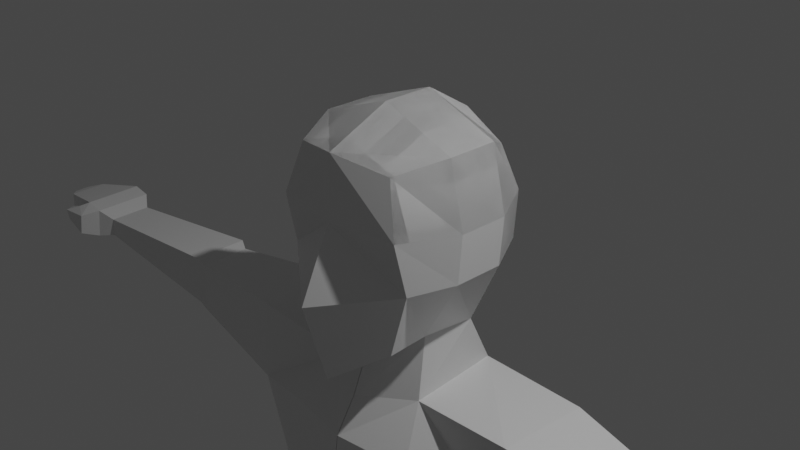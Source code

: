 # Source: low_poly_character.blend  (saved by Blender 2.80.75; exported with 4.5.12 LTS)
import bpy
from mathutils import Matrix  # noqa: F401  (used for matrix-valued properties, if any)

bpy.ops.wm.read_factory_settings(use_empty=True)
scene = bpy.context.scene
scene.name = 'Scene'

# ---- collections
col_collection = bpy.data.collections.new('Collection'); scene.collection.children.link(col_collection)

# ---- materials (node trees are filled in below, after node groups)
mat_material = bpy.data.materials.new('Material')
mat_material.alpha_threshold = 0.0
mat_material.use_transparent_shadow = False
mat_material.line_color = (0.0, 0.0, 0.0, 1.0)

# ---- material node trees
mat_material.use_nodes = True; mat_material.node_tree.nodes.clear()
_N = mat_material.node_tree.nodes; _L = mat_material.node_tree.links
n0 = _N.new('ShaderNodeOutputMaterial'); n0.name = 'Material Output'; n0.location = (300, 300)
n1 = _N.new('ShaderNodeBsdfPrincipled'); n1.name = 'Principled BSDF'; n1.location = (10, 300)
n1.distribution = 'GGX'
n1.subsurface_method = 'BURLEY'
n1.inputs[2].default_value = 0.4
n1.inputs[3].default_value = 1.45
n1.inputs[27].default_value = (0.0, 0.0, 0.0, 1.0)
n1.inputs[28].default_value = 1.0
_L.new(n1.outputs[0], n0.inputs[0])
n0.is_active_output = True

# ---- world
world_world = bpy.data.worlds.new('World'); scene.world = world_world
world_world.use_nodes = True; world_world.node_tree.nodes.clear()
_N = world_world.node_tree.nodes; _L = world_world.node_tree.links
n0 = _N.new('ShaderNodeOutputWorld'); n0.name = 'World Output'; n0.location = (300, 300)
n1 = _N.new('ShaderNodeBackground'); n1.name = 'Background'; n1.location = (10, 300)
n1.inputs[0].default_value = (0.05088, 0.05088, 0.05088, 1.0)
_L.new(n1.outputs[0], n0.inputs[0])
n0.is_active_output = True
world_world.color = (0.05088, 0.05088, 0.05088)
world_world.use_sun_shadow = False
world_world.sun_shadow_jitter_overblur = 0.0

# ---- cameras
cam_camera = bpy.data.cameras.new('Camera')
cam_camera.clip_end = 100.0
cam_camera.ortho_scale = 7.314

# ---- lights
light_light = bpy.data.lights.new('Light', 'POINT')
light_light.transmission_factor = 0.0
light_light.energy = 1000.0
light_light.shadow_soft_size = 0.1
light_light.shadow_maximum_resolution = 0.006
light_light.use_absolute_resolution = True

# ---- meshes
me_cube = bpy.data.meshes.new('Cube')
me_cube.from_pydata([(0.5667, 0.7432, 0.6988), (0.4843, 0.6507, -1.051), (0.6239, -0.8216, 0.814), (0.5834, -0.7823, -1.13), (0.8186, -0.796, -0.3676), (0.7923, -0.9338, 0.2348), (0.6979, 0.8439, -0.344), (0.7396, 0.8385, 0.2227), (-0.001405, 0.7001, -1.179), (0.0004358, -1.006, 0.9259), (0.0001884, -1.122, -1.534), (0.0004358, 0.8367, 0.9141), (0.0, 1.01, 0.2343), (0.0, 1.016, -0.344), (0.0, -1.049, 0.2156), (2.164e-05, -1.407, -0.5784), (0.8688, 0.2897, 0.93), (0.8688, -0.2892, 0.93), (0.5386, -0.2677, -1.142), (0.5951, 0.3449, -1.159), (-0.004023, 0.4728, -1.408), (0.004023, -0.6016, -1.474), (0.0004358, 0.2897, 1.251), (0.0004358, -0.2892, 1.251), (1.0, 0.2897, -0.3503), (1.0, -0.2892, -0.3503), (1.042, 0.2897, 0.204), (1.042, -0.2892, 0.204), (0.6231, -0.4328, -1.814), (0.6171, 0.6164, -1.735), (-0.004023, 0.7158, -1.848), (0.004023, -0.7722, -1.891), (0.8427, -0.8412, -2.349), (0.6298, 0.815, -2.232), (-0.004023, 0.9144, -2.232), (0.004023, -1.015, -2.292), (1.859, -0.4949, -1.69), (1.913, 0.5667, -1.709), (1.89, -0.5191, -2.696), (1.936, 0.5954, -2.736), (0.7055, -0.5722, -5.292), (0.5439, 0.6935, -5.274), (-0.004023, 0.7768, -5.464), (0.004023, -0.6959, -5.482), (1.287, -0.4462, -5.256), (1.337, 0.5227, -5.256), (1.635, 0.6767, -3.439), (0.6373, 0.9089, -3.421), (-0.004023, 1.008, -3.421), (0.004023, -1.167, -3.498), (0.8443, -0.9295, -3.503), (1.578, -0.4462, -3.477), (5.482, -0.4218, -1.924), (5.51, 0.1378, -1.929), (5.497, -0.4254, -2.168), (5.525, 0.1342, -2.168), (3.357, -0.3855, -2.444), (3.337, -0.3737, -1.824), (3.372, 0.2984, -1.836), (3.391, 0.2866, -2.444), (3.534, -0.3337, -2.454), (3.512, -0.3443, -1.796), (3.551, 0.3873, -1.81), (3.573, 0.3746, -2.498), (5.692, -0.5088, -1.833), (5.732, 0.2742, -1.84), (5.712, -0.5378, -2.217), (5.752, 0.2452, -2.217), (5.965, -0.4988, -1.799), (6.005, 0.2842, -1.807), (5.998, -0.5548, -2.092), (6.038, 0.2282, -2.092), (6.661, -0.3925, -1.937), (6.687, 0.108, -1.942), (6.675, -0.3956, -2.156), (6.701, 0.1049, -2.156), (5.884, -0.7234, -2.181), (5.81, -0.7279, -1.883), (6.122, -0.6081, -2.143), (6.048, -0.6126, -1.846), (6.248, -0.6927, -2.101), (6.233, -0.7281, -1.93), (6.264, -0.5766, -2.081), (6.258, -0.6062, -1.922), (6.841, -0.2541, -1.992), (6.852, -0.04935, -1.993), (6.847, -0.2554, -2.081), (6.858, -0.05064, -2.081), (0.4558, -0.6545, -6.312), (0.3584, 0.9872, -6.294), (-0.004023, 0.8676, -6.294), (0.004023, -0.7668, -6.312), (1.546, -0.4408, -6.312), (1.595, 0.78, -6.312), (0.211, -0.7084, -6.788), (0.1567, 1.017, -6.769), (-0.004023, 0.8724, -6.769), (0.004023, -0.7619, -6.788), (1.529, -0.4305, -6.875), (1.579, 0.7903, -6.875), (1.263, -0.3677, -11.27), (1.237, 0.4975, -11.19), (1.963, -0.2093, -11.27), (1.998, 0.3627, -11.2), (1.633, 0.2825, -8.781), (0.7322, 0.4421, -8.769), (0.7518, -0.6627, -8.637), (1.581, -0.4751, -8.637), (1.839, 0.3882, -9.171), (0.7162, -0.7237, -9.171), (0.6675, 0.5958, -9.154), (1.795, -0.4797, -9.171), (1.266, -0.3571, -11.6), (1.235, 0.4997, -11.6), (1.967, -0.1986, -11.6), (1.995, 0.3649, -11.61), (1.286, -1.354, -11.21), (1.928, -1.181, -11.23), (1.266, -1.33, -11.6), (1.967, -1.172, -11.6), (1.207, -0.8114, -11.6), (1.231, -0.8287, -11.19), (1.99, -0.6297, -11.22), (2.025, -0.6265, -11.6), (1.47, -1.52, -11.29), (1.866, -1.43, -11.29), (1.469, -1.519, -11.6), (1.865, -1.429, -11.6), (0.5667, 0.7432, 0.6988), (0.4843, 0.6507, -1.051), (0.6239, -0.8216, 0.814), (0.7923, -0.9338, 0.2348), (0.6979, 0.8439, -0.344), (0.7396, 0.8385, 0.2227), (-0.001405, 0.7001, -1.179), (0.0004358, -1.006, 0.9259), (0.0004358, 0.8367, 0.9141), (0.0, 1.01, 0.2343), (0.0, 1.016, -0.344), (0.8688, 0.2897, 0.93), (0.8688, -0.2892, 0.93), (0.5951, 0.3449, -1.159), (0.0004358, 0.2897, 1.251), (0.0004358, -0.2892, 1.251), (1.0, 0.2897, -0.3503), (1.042, 0.2897, 0.204), (1.042, -0.2892, 0.204), (0.5667, 0.7432, 0.6988), (0.4843, 0.6507, -1.051), (0.6239, -0.8216, 0.814), (0.7923, -0.9338, 0.2348), (0.6979, 0.8439, -0.344), (0.7396, 0.8385, 0.2227), (-0.001405, 0.7001, -1.179), (0.0004358, -1.006, 0.9259), (0.0004358, 0.8367, 0.9141), (0.0, 1.01, 0.2343), (0.0, 1.016, -0.344), (0.8688, 0.2897, 0.93), (0.8688, -0.2892, 0.93), (0.5951, 0.3449, -1.159), (0.0004358, 0.2897, 1.251), (0.0004358, -0.2892, 1.251), (1.0, 0.2897, -0.3503), (1.042, 0.2897, 0.204), (1.042, -0.2892, 0.204), (0.5667, 0.7432, 0.6988), (0.4843, 0.6507, -1.051), (0.6239, -0.8216, 0.814), (0.7923, -0.9338, 0.2348), (0.6979, 0.8439, -0.344), (0.7396, 0.8385, 0.2227), (-0.001405, 0.7001, -1.179), (0.0004358, -1.006, 0.9259), (0.0004358, 0.8367, 0.9141), (0.0, 1.01, 0.2343), (0.0, 1.016, -0.344), (0.8688, 0.2897, 0.93), (0.8688, -0.2892, 0.93), (0.5951, 0.3449, -1.159), (0.0004358, 0.2897, 1.251), (0.0004358, -0.2892, 1.251), (1.0, 0.2897, -0.3503), (1.042, 0.2897, 0.204), (1.042, -0.2892, 0.204)], [], [(8, 13, 6, 1), (3, 4, 15, 10), (13, 12, 7, 6), (21, 18, 3, 10), (27, 17, 2, 5), (12, 11, 0, 7), (18, 25, 4, 3), (4, 5, 14, 15), (5, 2, 9, 14), (17, 23, 9, 2), (25, 27, 5, 4), (6, 7, 26, 24), (24, 26, 27, 25), (0, 11, 22, 16), (16, 22, 23, 17), (1, 6, 24, 19), (19, 24, 25, 18), (7, 0, 16, 26), (26, 16, 17, 27), (8, 1, 19, 20), (20, 19, 29, 30), (28, 31, 35, 32), (21, 20, 30, 31), (19, 18, 28, 29), (18, 21, 31, 28), (49, 48, 42, 43), (31, 30, 34, 35), (30, 29, 33, 34), (47, 46, 45, 41), (61, 60, 54, 52), (33, 29, 37, 39), (28, 32, 38, 36), (29, 28, 36, 37), (40, 43, 91, 88), (41, 45, 93, 89), (51, 50, 40, 44), (48, 47, 41, 42), (46, 51, 44, 45), (50, 49, 43, 40), (32, 35, 49, 50), (39, 38, 51, 46), (34, 33, 47, 48), (38, 32, 50, 51), (33, 39, 46, 47), (35, 34, 48, 49), (55, 53, 65, 67), (62, 61, 52, 53), (63, 62, 53, 55), (60, 63, 55, 54), (38, 39, 59, 56), (39, 37, 58, 59), (37, 36, 57, 58), (36, 38, 56, 57), (56, 59, 63, 60), (59, 58, 62, 63), (58, 57, 61, 62), (57, 56, 60, 61), (67, 65, 69, 71), (54, 55, 67, 66), (52, 54, 66, 64), (53, 52, 64, 65), (68, 70, 74, 72), (66, 67, 71, 70), (66, 70, 78, 76), (65, 64, 68, 69), (75, 73, 85, 87), (69, 68, 72, 73), (71, 69, 73, 75), (70, 71, 75, 74), (78, 79, 83, 82), (70, 68, 79, 78), (68, 64, 77, 79), (64, 66, 76, 77), (81, 80, 82, 83), (76, 78, 82, 80), (77, 76, 80, 81), (79, 77, 81, 83), (85, 84, 86, 87), (74, 75, 87, 86), (72, 74, 86, 84), (73, 72, 84, 85), (93, 92, 98, 99), (92, 88, 94, 98), (43, 42, 90, 91), (44, 40, 88, 92), (45, 44, 92, 93), (42, 41, 89, 90), (96, 95, 94, 97), (110, 108, 103, 101), (90, 89, 95, 96), (89, 93, 99, 95), (88, 91, 97, 94), (91, 90, 96, 97), (101, 103, 115, 113), (111, 109, 100, 102), (108, 111, 102, 103), (109, 110, 101, 100), (94, 95, 105, 106), (99, 98, 107, 104), (98, 94, 106, 107), (95, 99, 104, 105), (106, 105, 110, 109), (104, 107, 111, 108), (107, 106, 109, 111), (105, 104, 108, 110), (112, 113, 115, 114), (100, 101, 113, 112), (121, 120, 118, 116), (103, 102, 114, 115), (119, 117, 125, 127), (123, 122, 117, 119), (120, 123, 119, 118), (122, 121, 116, 117), (102, 100, 121, 122), (112, 114, 123, 120), (114, 102, 122, 123), (100, 112, 120, 121), (125, 124, 126, 127), (118, 119, 127, 126), (116, 118, 126, 124), (117, 116, 124, 125), (134, 138, 132, 129), (138, 137, 133, 132), (146, 140, 130, 131), (137, 136, 128, 133), (140, 143, 135, 130), (132, 133, 145, 144), (128, 136, 142, 139), (139, 142, 143, 140), (129, 132, 144, 141), (133, 128, 139, 145), (145, 139, 140, 146), (153, 157, 151, 148), (157, 156, 152, 151), (165, 159, 149, 150), (156, 155, 147, 152), (159, 162, 154, 149), (151, 152, 164, 163), (147, 155, 161, 158), (158, 161, 162, 159), (148, 151, 163, 160), (152, 147, 158, 164), (164, 158, 159, 165), (172, 176, 170, 167), (176, 175, 171, 170), (184, 178, 168, 169), (175, 174, 166, 171), (178, 181, 173, 168), (170, 171, 183, 182), (166, 174, 180, 177), (177, 180, 181, 178), (167, 170, 182, 179), (171, 166, 177, 183), (183, 177, 178, 184)])
_uv = me_cube.uv_layers.new(name='UVMap')
_uv.uv.foreach_set('vector', [0.625, 0.625, 0.7099, 0.625, 0.7099, 0.75, 0.625, 0.75, 0.375, 0.25, 0.4599, 0.25, 0.4599, 0.375, 0.375, 0.375, 0.7099, 0.625, 0.7932, 0.625, 0.7932, 0.75, 0.7099, 0.75, 0.5, 0.916, 0.625, 0.916, 0.625, 1.0, 0.5, 1.0, 0.2932, 0.666, 0.375, 0.666, 0.375, 0.75, 0.2932, 0.75, 0.7932, 0.625, 0.875, 0.625, 0.875, 0.75, 0.7932, 0.75, 0.125, 0.666, 0.2099, 0.666, 0.2099, 0.75, 0.125, 0.75, 0.4599, 0.25, 0.5432, 0.25, 0.5432, 0.375, 0.4599, 0.375, 0.5432, 0.25, 0.625, 0.25, 0.625, 0.375, 0.5432, 0.375, 0.375, 0.166, 0.5, 0.166, 0.5, 0.25, 0.375, 0.25, 0.2099, 0.666, 0.2932, 0.666, 0.2932, 0.75, 0.2099, 0.75, 0.2099, 0.5, 0.2932, 0.5, 0.2932, 0.5827, 0.2099, 0.5827, 0.2099, 0.5827, 0.2932, 0.5827, 0.2932, 0.666, 0.2099, 0.666, 0.375, 0.0, 0.5, 0.0, 0.5, 0.08266, 0.375, 0.08266, 0.375, 0.08266, 0.5, 0.08266, 0.5, 0.166, 0.375, 0.166, 0.125, 0.5, 0.2099, 0.5, 0.2099, 0.5827, 0.125, 0.5827, 0.125, 0.5827, 0.2099, 0.5827, 0.2099, 0.666, 0.125, 0.666, 0.2932, 0.5, 0.375, 0.5, 0.375, 0.5827, 0.2932, 0.5827, 0.2932, 0.5827, 0.375, 0.5827, 0.375, 0.666, 0.2932, 0.666, 0.5, 0.75, 0.625, 0.75, 0.625, 0.8327, 0.5, 0.8327, 0.5, 0.8327, 0.625, 0.8327, 0.625, 0.8327, 0.5, 0.8327, 0.625, 0.916, 0.5, 0.916, 0.5, 0.916, 0.625, 0.916, 0.0, 0.0, 0.0, 0.0, 0.0, 0.0, 0.0, 0.0, 0.125, 0.5827, 0.125, 0.666, 0.125, 0.666, 0.125, 0.5827, 0.625, 0.916, 0.5, 0.916, 0.5, 0.916, 0.625, 0.916, 0.0, 0.0, 0.0, 0.0, 0.0, 0.0, 0.0, 0.0, 0.0, 0.0, 0.0, 0.0, 0.0, 0.0, 0.0, 0.0, 0.5, 0.8327, 0.625, 0.8327, 0.625, 0.8327, 0.5, 0.8327, 0.625, 0.8327, 0.625, 0.8327, 0.625, 0.8327, 0.6047, 0.8327, 0.625, 0.916, 0.625, 0.916, 0.625, 0.916, 0.625, 0.916, 0.625, 0.8327, 0.625, 0.8327, 0.625, 0.8327, 0.625, 0.8327, 0.625, 0.916, 0.625, 0.916, 0.625, 0.916, 0.625, 0.916, 0.125, 0.5827, 0.125, 0.666, 0.125, 0.666, 0.125, 0.5827, 0.6047, 0.916, 0.5, 0.916, 0.5, 0.916, 0.5588, 0.916, 0.6047, 0.8327, 0.625, 0.8327, 0.625, 0.8327, 0.5588, 0.8327, 0.625, 0.916, 0.625, 0.916, 0.6047, 0.916, 0.625, 0.916, 0.5, 0.8327, 0.625, 0.8327, 0.6047, 0.8327, 0.5, 0.8327, 0.125, 0.5827, 0.125, 0.666, 0.125, 0.666, 0.125, 0.5827, 0.625, 0.916, 0.5, 0.916, 0.5, 0.916, 0.6047, 0.916, 0.625, 0.916, 0.5, 0.916, 0.5, 0.916, 0.625, 0.916, 0.125, 0.5827, 0.125, 0.666, 0.125, 0.666, 0.125, 0.5827, 0.5, 0.8327, 0.625, 0.8327, 0.625, 0.8327, 0.5, 0.8327, 0.625, 0.916, 0.625, 0.916, 0.625, 0.916, 0.625, 0.916, 0.625, 0.8327, 0.625, 0.8327, 0.625, 0.8327, 0.625, 0.8327, 0.0, 0.0, 0.0, 0.0, 0.0, 0.0, 0.0, 0.0, 0.625, 0.8327, 0.625, 0.8327, 0.625, 0.8327, 0.625, 0.8327, 0.125, 0.5827, 0.125, 0.666, 0.125, 0.666, 0.125, 0.5827, 0.625, 0.8327, 0.625, 0.8327, 0.625, 0.8327, 0.625, 0.8327, 0.125, 0.666, 0.125, 0.5827, 0.125, 0.5827, 0.125, 0.666, 0.125, 0.666, 0.125, 0.5827, 0.125, 0.5827, 0.125, 0.666, 0.625, 0.8327, 0.625, 0.8327, 0.625, 0.8327, 0.625, 0.8327, 0.125, 0.5827, 0.125, 0.666, 0.125, 0.666, 0.125, 0.5827, 0.625, 0.916, 0.625, 0.916, 0.625, 0.916, 0.625, 0.916, 0.125, 0.666, 0.125, 0.5827, 0.125, 0.5827, 0.125, 0.666, 0.625, 0.8327, 0.625, 0.8327, 0.625, 0.8327, 0.625, 0.8327, 0.125, 0.5827, 0.125, 0.666, 0.125, 0.666, 0.125, 0.5827, 0.625, 0.916, 0.625, 0.916, 0.625, 0.916, 0.625, 0.916, 0.625, 0.8327, 0.625, 0.8327, 0.625, 0.8327, 0.625, 0.8327, 0.125, 0.666, 0.125, 0.5827, 0.125, 0.5827, 0.125, 0.666, 0.625, 0.916, 0.625, 0.916, 0.625, 0.916, 0.625, 0.916, 0.125, 0.5827, 0.125, 0.666, 0.125, 0.666, 0.125, 0.5827, 0.625, 0.916, 0.625, 0.916, 0.625, 0.916, 0.625, 0.916, 0.125, 0.666, 0.125, 0.5827, 0.125, 0.5827, 0.125, 0.666, 0.125, 0.666, 0.125, 0.666, 0.125, 0.666, 0.125, 0.666, 0.125, 0.5827, 0.125, 0.666, 0.125, 0.666, 0.125, 0.5827, 0.625, 0.8327, 0.625, 0.8327, 0.625, 0.8327, 0.625, 0.8327, 0.125, 0.5827, 0.125, 0.666, 0.125, 0.666, 0.125, 0.5827, 0.625, 0.8327, 0.625, 0.8327, 0.625, 0.8327, 0.625, 0.8327, 0.125, 0.666, 0.125, 0.5827, 0.125, 0.5827, 0.125, 0.666, 0.625, 0.916, 0.625, 0.916, 0.625, 0.916, 0.625, 0.916, 0.625, 0.916, 0.625, 0.916, 0.625, 0.916, 0.625, 0.916, 0.125, 0.666, 0.125, 0.666, 0.125, 0.666, 0.125, 0.666, 0.625, 0.916, 0.625, 0.916, 0.625, 0.916, 0.625, 0.916, 0.625, 0.916, 0.625, 0.916, 0.625, 0.916, 0.625, 0.916, 0.125, 0.666, 0.125, 0.666, 0.125, 0.666, 0.125, 0.666, 0.625, 0.916, 0.625, 0.916, 0.625, 0.916, 0.625, 0.916, 0.125, 0.666, 0.125, 0.666, 0.125, 0.666, 0.125, 0.666, 0.125, 0.5827, 0.125, 0.666, 0.125, 0.666, 0.125, 0.5827, 0.125, 0.666, 0.125, 0.5827, 0.125, 0.5827, 0.125, 0.666, 0.625, 0.916, 0.625, 0.916, 0.625, 0.916, 0.625, 0.916, 0.125, 0.5827, 0.125, 0.666, 0.125, 0.666, 0.125, 0.5827, 0.125, 0.5827, 0.125, 0.666, 0.125, 0.666, 0.125, 0.5827, 0.625, 0.916, 0.5588, 0.916, 0.528, 0.916, 0.625, 0.916, 0.0, 0.0, 0.0, 0.0, 0.0, 0.0, 0.0, 0.0, 0.625, 0.916, 0.6047, 0.916, 0.5588, 0.916, 0.625, 0.916, 0.125, 0.5827, 0.125, 0.666, 0.125, 0.666, 0.125, 0.5827, 0.5, 0.8327, 0.6047, 0.8327, 0.5588, 0.8327, 0.5, 0.8327, 0.5, 0.8327, 0.528, 0.8327, 0.528, 0.916, 0.5, 0.916, 0.528, 0.8327, 0.625, 0.8327, 0.625, 0.8327, 0.528, 0.8327, 0.5, 0.8327, 0.5588, 0.8327, 0.528, 0.8327, 0.5, 0.8327, 0.5588, 0.8327, 0.625, 0.8327, 0.625, 0.8327, 0.528, 0.8327, 0.5588, 0.916, 0.5, 0.916, 0.5, 0.916, 0.528, 0.916, 0.0, 0.0, 0.0, 0.0, 0.0, 0.0, 0.0, 0.0, 0.528, 0.8327, 0.625, 0.8327, 0.625, 0.8327, 0.528, 0.8327, 0.625, 0.916, 0.528, 0.916, 0.528, 0.916, 0.625, 0.916, 0.125, 0.5827, 0.125, 0.666, 0.125, 0.666, 0.125, 0.5827, 0.528, 0.916, 0.528, 0.8327, 0.528, 0.8327, 0.528, 0.916, 0.528, 0.916, 0.528, 0.8327, 0.528, 0.8327, 0.528, 0.916, 0.125, 0.5827, 0.125, 0.666, 0.125, 0.666, 0.125, 0.5827, 0.625, 0.916, 0.528, 0.916, 0.528, 0.916, 0.625, 0.916, 0.528, 0.8327, 0.625, 0.8327, 0.625, 0.8327, 0.528, 0.8327, 0.528, 0.916, 0.528, 0.8327, 0.528, 0.8327, 0.528, 0.916, 0.125, 0.5827, 0.125, 0.666, 0.125, 0.666, 0.125, 0.5827, 0.625, 0.916, 0.528, 0.916, 0.528, 0.916, 0.625, 0.916, 0.528, 0.8327, 0.625, 0.8327, 0.625, 0.8327, 0.528, 0.8327, 0.528, 0.916, 0.528, 0.8327, 0.625, 0.8327, 0.625, 0.916, 0.528, 0.916, 0.528, 0.8327, 0.528, 0.8327, 0.528, 0.916, 0.528, 0.916, 0.528, 0.916, 0.528, 0.916, 0.528, 0.916, 0.125, 0.5827, 0.125, 0.666, 0.125, 0.666, 0.125, 0.5827, 0.125, 0.666, 0.125, 0.666, 0.125, 0.666, 0.125, 0.666, 0.125, 0.666, 0.125, 0.666, 0.125, 0.666, 0.125, 0.666, 0.528, 0.916, 0.625, 0.916, 0.625, 0.916, 0.528, 0.916, 0.625, 0.916, 0.528, 0.916, 0.528, 0.916, 0.625, 0.916, 0.625, 0.916, 0.528, 0.916, 0.528, 0.916, 0.625, 0.916, 0.528, 0.916, 0.625, 0.916, 0.625, 0.916, 0.528, 0.916, 0.125, 0.666, 0.125, 0.666, 0.125, 0.666, 0.125, 0.666, 0.528, 0.916, 0.528, 0.916, 0.528, 0.916, 0.528, 0.916, 0.625, 0.916, 0.528, 0.916, 0.528, 0.916, 0.625, 0.916, 0.528, 0.916, 0.625, 0.916, 0.625, 0.916, 0.528, 0.916, 0.528, 0.916, 0.528, 0.916, 0.528, 0.916, 0.528, 0.916, 0.625, 0.916, 0.528, 0.916, 0.528, 0.916, 0.625, 0.916, 0.625, 0.625, 0.7099, 0.625, 0.7099, 0.75, 0.625, 0.75, 0.7099, 0.625, 0.7932, 0.625, 0.7932, 0.75, 0.7099, 0.75, 0.2932, 0.666, 0.375, 0.666, 0.375, 0.75, 0.2932, 0.75, 0.7932, 0.625, 0.875, 0.625, 0.875, 0.75, 0.7932, 0.75, 0.375, 0.166, 0.5, 0.166, 0.5, 0.25, 0.375, 0.25, 0.2099, 0.5, 0.2932, 0.5, 0.2932, 0.5827, 0.2099, 0.5827, 0.375, 0.0, 0.5, 0.0, 0.5, 0.08266, 0.375, 0.08266, 0.375, 0.08266, 0.5, 0.08266, 0.5, 0.166, 0.375, 0.166, 0.125, 0.5, 0.2099, 0.5, 0.2099, 0.5827, 0.125, 0.5827, 0.2932, 0.5, 0.375, 0.5, 0.375, 0.5827, 0.2932, 0.5827, 0.2932, 0.5827, 0.375, 0.5827, 0.375, 0.666, 0.2932, 0.666, 0.625, 0.625, 0.7099, 0.625, 0.7099, 0.75, 0.625, 0.75, 0.7099, 0.625, 0.7932, 0.625, 0.7932, 0.75, 0.7099, 0.75, 0.2932, 0.666, 0.375, 0.666, 0.375, 0.75, 0.2932, 0.75, 0.7932, 0.625, 0.875, 0.625, 0.875, 0.75, 0.7932, 0.75, 0.375, 0.166, 0.5, 0.166, 0.5, 0.25, 0.375, 0.25, 0.2099, 0.5, 0.2932, 0.5, 0.2932, 0.5827, 0.2099, 0.5827, 0.375, 0.0, 0.5, 0.0, 0.5, 0.08266, 0.375, 0.08266, 0.375, 0.08266, 0.5, 0.08266, 0.5, 0.166, 0.375, 0.166, 0.125, 0.5, 0.2099, 0.5, 0.2099, 0.5827, 0.125, 0.5827, 0.2932, 0.5, 0.375, 0.5, 0.375, 0.5827, 0.2932, 0.5827, 0.2932, 0.5827, 0.375, 0.5827, 0.375, 0.666, 0.2932, 0.666, 0.625, 0.625, 0.7099, 0.625, 0.7099, 0.75, 0.625, 0.75, 0.7099, 0.625, 0.7932, 0.625, 0.7932, 0.75, 0.7099, 0.75, 0.2932, 0.666, 0.375, 0.666, 0.375, 0.75, 0.2932, 0.75, 0.7932, 0.625, 0.875, 0.625, 0.875, 0.75, 0.7932, 0.75, 0.375, 0.166, 0.5, 0.166, 0.5, 0.25, 0.375, 0.25, 0.2099, 0.5, 0.2932, 0.5, 0.2932, 0.5827, 0.2099, 0.5827, 0.375, 0.0, 0.5, 0.0, 0.5, 0.08266, 0.375, 0.08266, 0.375, 0.08266, 0.5, 0.08266, 0.5, 0.166, 0.375, 0.166, 0.125, 0.5, 0.2099, 0.5, 0.2099, 0.5827, 0.125, 0.5827, 0.2932, 0.5, 0.375, 0.5, 0.375, 0.5827, 0.2932, 0.5827, 0.2932, 0.5827, 0.375, 0.5827, 0.375, 0.666, 0.2932, 0.666])
me_cube.materials.append(mat_material)
me_cube.use_remesh_preserve_volume = False
me_cube.use_remesh_preserve_attributes = False
me_cube.use_mirror_vertex_groups = False
me_cube.update()
me_cube_001 = bpy.data.meshes.new('Cube.001')
me_cube_001.from_pydata([(0.5667, 0.7432, 0.6988), (0.4843, 0.6507, -1.051), (0.6239, -0.8216, 0.814), (0.7923, -0.9338, 0.2348), (0.6979, 0.8439, -0.344), (0.7396, 0.8385, 0.2227), (-0.001405, 0.7001, -1.179), (0.0004358, -1.006, 0.9259), (0.0004358, 0.8367, 0.9141), (0.0, 1.01, 0.2343), (0.0, 1.016, -0.344), (0.8688, 0.2897, 0.93), (0.8688, -0.2892, 0.93), (0.5951, 0.3449, -1.159), (0.0004358, 0.2897, 1.251), (0.0004358, -0.2892, 1.251), (1.0, 0.2897, -0.3503), (1.042, 0.2897, 0.204), (1.042, -0.2892, 0.204)], [], [(6, 10, 4, 1), (10, 9, 5, 4), (18, 12, 2, 3), (9, 8, 0, 5), (12, 15, 7, 2), (4, 5, 17, 16), (0, 8, 14, 11), (11, 14, 15, 12), (1, 4, 16, 13), (5, 0, 11, 17), (17, 11, 12, 18)])
_uv = me_cube_001.uv_layers.new(name='UVMap')
_uv.uv.foreach_set('vector', [0.625, 0.625, 0.7099, 0.625, 0.7099, 0.75, 0.625, 0.75, 0.7099, 0.625, 0.7932, 0.625, 0.7932, 0.75, 0.7099, 0.75, 0.2932, 0.666, 0.375, 0.666, 0.375, 0.75, 0.2932, 0.75, 0.7932, 0.625, 0.875, 0.625, 0.875, 0.75, 0.7932, 0.75, 0.375, 0.166, 0.5, 0.166, 0.5, 0.25, 0.375, 0.25, 0.2099, 0.5, 0.2932, 0.5, 0.2932, 0.5827, 0.2099, 0.5827, 0.375, 0.0, 0.5, 0.0, 0.5, 0.08266, 0.375, 0.08266, 0.375, 0.08266, 0.5, 0.08266, 0.5, 0.166, 0.375, 0.166, 0.125, 0.5, 0.2099, 0.5, 0.2099, 0.5827, 0.125, 0.5827, 0.2932, 0.5, 0.375, 0.5, 0.375, 0.5827, 0.2932, 0.5827, 0.2932, 0.5827, 0.375, 0.5827, 0.375, 0.666, 0.2932, 0.666])
me_cube_001.materials.append(mat_material)
me_cube_001.use_remesh_preserve_volume = False
me_cube_001.use_remesh_preserve_attributes = False
me_cube_001.use_mirror_vertex_groups = False
me_cube_001.update()

# ---- objects
ob_cube = bpy.data.objects.new('Cube', me_cube)
ob_light = bpy.data.objects.new('Light', light_light)
ob_camera = bpy.data.objects.new('Camera', cam_camera)
ob_cube_001 = bpy.data.objects.new('Cube.001', me_cube_001)

# ---- transforms, parenting, visibility, modifiers, constraints
ob_cube.location = (0.01561, 0.1065, 0.06454)
ob_cube.lock_rotations_4d = False
ob_cube.empty_display_type = 'ARROWS'
ob_cube.lineart.crease_threshold = 0.0
_m = ob_cube.modifiers.new('Mirror', 'MIRROR')
_m.use_clip = True
ob_light.location = (4.076, 1.005, 5.904)
ob_light.rotation_euler = (0.6503, 0.05522, 1.866)
ob_light.lock_rotations_4d = False
ob_light.empty_display_type = 'ARROWS'
ob_light.color = (0.0, 0.0, 0.0, 0.0)
ob_light.lineart.crease_threshold = 0.0
ob_camera.location = (7.359, -6.926, 4.958)
ob_camera.rotation_euler = (1.109, 0.0, 0.8149)
ob_camera.lock_rotations_4d = False
ob_camera.empty_display_type = 'ARROWS'
ob_camera.color = (0.0, 0.0, 0.0, 0.0)
ob_camera.display_type = 'WIRE'
ob_camera.lineart.crease_threshold = 0.0
ob_cube_001.location = (0.01561, 0.1065, 0.06454)
ob_cube_001.lock_rotations_4d = False
ob_cube_001.empty_display_type = 'ARROWS'
ob_cube_001.lineart.crease_threshold = 0.0
_m = ob_cube_001.modifiers.new('Mirror', 'MIRROR')

# ---- collection membership
col_collection.objects.link(ob_cube)
col_collection.objects.link(ob_light)
col_collection.objects.link(ob_camera)
col_collection.objects.link(ob_cube_001)

# ---- scene / render settings (as saved in the file)
scene.camera = ob_camera
scene.frame_start = 1; scene.frame_end = 250; scene.frame_set(109)
scene.render.engine = 'BLENDER_EEVEE_NEXT'
scene.cycles.use_denoising = False
scene.cycles.samples = 128
scene.cycles.sampling_pattern = 'TABULATED_SOBOL'
scene.cycles.use_adaptive_sampling = False
scene.cycles.use_light_tree = False
scene.view_settings.view_transform = 'Filmic'
bpy.context.view_layer.update()
